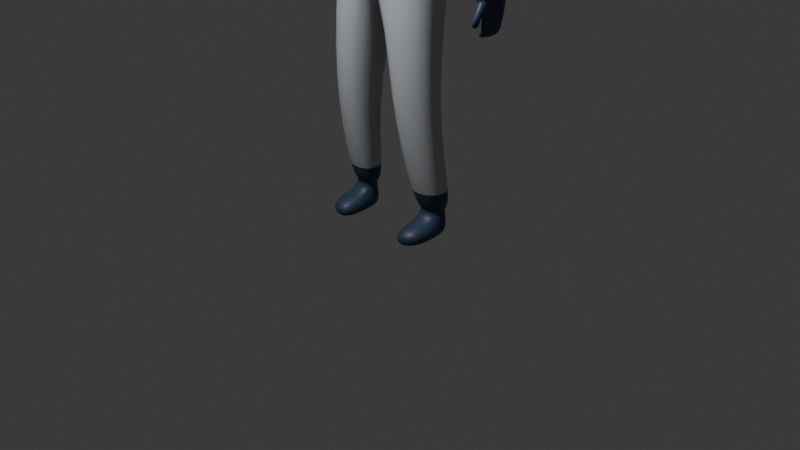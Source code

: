 # Source: kanta_005.blend  (saved by Blender 4.2.66; exported with 4.5.12 LTS)
import bpy
from mathutils import Matrix  # noqa: F401  (used for matrix-valued properties, if any)

bpy.ops.wm.read_factory_settings(use_empty=True)
scene = bpy.context.scene
scene.name = 'Scene'

# ---- collections
col_collection = bpy.data.collections.new('Collection'); scene.collection.children.link(col_collection)

# ---- materials (node trees are filled in below, after node groups)
mat_base = bpy.data.materials.new('Base')
mat_base.alpha_threshold = 0.0
mat_base.use_transparent_shadow = False
mat_base.roughness = 0.5
mat_base.line_color = (0.0, 0.0, 0.0, 1.0)
mat_blue = bpy.data.materials.new('Blue')
mat_skin = bpy.data.materials.new('Skin')
mat_brown = bpy.data.materials.new('Brown')

# ---- material node trees
mat_base.use_nodes = True; mat_base.node_tree.nodes.clear()
_N = mat_base.node_tree.nodes; _L = mat_base.node_tree.links
n0 = _N.new('ShaderNodeOutputMaterial'); n0.name = 'Material Output'; n0.location = (300, 300)
n1 = _N.new('ShaderNodeBsdfPrincipled'); n1.name = 'Principled BSDF'; n1.location = (10, 300)
n1.inputs[0].default_value = (0.4922, 0.513, 0.5404, 1.0)
n1.inputs[3].default_value = 1.45
_L.new(n1.outputs[0], n0.inputs[0])
n0.is_active_output = True
mat_blue.use_nodes = True; mat_blue.node_tree.nodes.clear()
_N = mat_blue.node_tree.nodes; _L = mat_blue.node_tree.links
n0 = _N.new('ShaderNodeBsdfPrincipled'); n0.name = 'Principled BSDF'; n0.location = (10, 300)
n0.inputs[0].default_value = (0.02777, 0.05187, 0.1018, 1.0)
n1 = _N.new('ShaderNodeOutputMaterial'); n1.name = 'Material Output'; n1.location = (300, 300)
_L.new(n0.outputs[0], n1.inputs[0])
n1.is_active_output = True
mat_skin.use_nodes = True; mat_skin.node_tree.nodes.clear()
_N = mat_skin.node_tree.nodes; _L = mat_skin.node_tree.links
n0 = _N.new('ShaderNodeBsdfPrincipled'); n0.name = 'Principled BSDF'; n0.location = (10, 300)
n0.inputs[0].default_value = (0.5271, 0.2345, 0.1329, 1.0)
n1 = _N.new('ShaderNodeOutputMaterial'); n1.name = 'Material Output'; n1.location = (300, 300)
_L.new(n0.outputs[0], n1.inputs[0])
n1.is_active_output = True
mat_brown.use_nodes = True; mat_brown.node_tree.nodes.clear()
_N = mat_brown.node_tree.nodes; _L = mat_brown.node_tree.links
n0 = _N.new('ShaderNodeBsdfPrincipled'); n0.name = 'Principled BSDF'; n0.location = (10, 300)
n0.inputs[0].default_value = (0.03828, 0.02957, 0.02742, 1.0)
n1 = _N.new('ShaderNodeOutputMaterial'); n1.name = 'Material Output'; n1.location = (300, 300)
_L.new(n0.outputs[0], n1.inputs[0])
n1.is_active_output = True

# ---- world
world_world = bpy.data.worlds.new('World'); scene.world = world_world
world_world.use_nodes = True; world_world.node_tree.nodes.clear()
_N = world_world.node_tree.nodes; _L = world_world.node_tree.links
n0 = _N.new('ShaderNodeOutputWorld'); n0.name = 'World Output'; n0.location = (300, 300)
n1 = _N.new('ShaderNodeBackground'); n1.name = 'Background'; n1.location = (10, 300)
n1.inputs[0].default_value = (0.05088, 0.05088, 0.05088, 1.0)
_L.new(n1.outputs[0], n0.inputs[0])
n0.is_active_output = True
world_world.color = (0.05088, 0.05088, 0.05088)
world_world.sun_shadow_jitter_overblur = 0.0

# ---- cameras
cam_camera = bpy.data.cameras.new('Camera')
cam_camera.clip_end = 100.0
cam_camera.ortho_scale = 7.314

# ---- lights
light_light = bpy.data.lights.new('Light', 'POINT')
light_light.energy = 1000.0
light_light.shadow_soft_size = 0.1

# ---- meshes
me_cube = bpy.data.meshes.new('Cube')
me_cube.from_pydata([(0.0, 0.327, 4.569), (0.1861, 0.1195, 4.458), (0.2339, 0.1587, 4.54), (0.2222, -0.1186, 4.541), (0.0, -0.1291, 4.435), (0.3829, 0.109, 0.1863), (0.3144, -0.1083, 0.2116), (0.578, 0.1492, 0.1961), (0.6342, -0.08685, 0.1989), (0.0, 0.2589, 4.502), (0.1861, -0.06879, 4.458), (1.136, 0.0889, 2.505), (1.137, -0.168, 2.481), (1.303, 0.0889, 2.597), (1.213, -0.2134, 2.534), (1.152, 0.07332, 2.206), (1.128, -0.1682, 2.233), (1.24, 0.07332, 2.244), (1.213, -0.1682, 2.27), (0.3638, 0.1508, -0.01195), (0.3091, -0.119, -0.02915), (0.5857, 0.1539, -0.01012), (0.6418, -0.09158, -0.007272), (0.3406, -0.4568, 0.1667), (0.6385, -0.4007, 0.1689), (0.3039, -0.4853, -0.03213), (0.6178, -0.4262, -0.02985), (0.6098, -0.07878, 0.3204), (0.5644, 0.1265, 0.3181), (0.3872, 0.09633, 0.2935), (0.3298, -0.1029, 0.3302), (0.1449, -0.05039, 4.609), (0.0, -0.129, 4.452), (0.1631, 0.1017, 4.612), (0.0, 0.2591, 4.519), (0.2566, -0.01312, 4.855), (0.0, -0.1109, 4.784), (0.2566, 0.1751, 4.855), (0.0, 0.3281, 4.782), (0.0, -0.2052, 4.502), (0.2842, -0.01226, 5.122), (0.283, 0.2695, 5.117), (0.0, 0.3926, 5.127), (0.18, -0.04019, 5.488), (0.0, -0.1158, 5.511), (0.1923, 0.2567, 5.485), (0.0, 0.3415, 5.505), (0.2595, -0.1003, 5.011), (0.0, -0.3016, 4.858), (0.262, -0.09888, 5.123), (0.0, -0.301, 5.125), (0.0, -0.3006, 5.365), (0.2232, -0.09744, 5.369), (0.1373, -0.003801, 4.71), (0.0, -0.02984, 4.724), (0.0, 0.1847, 4.721), (0.1351, 0.1175, 4.708), (1.119, 0.04711, 2.13), (1.105, -0.1876, 2.142), (1.234, 0.04711, 2.177), (1.214, -0.1876, 2.19), (1.151, -0.1566, 2.392), (1.256, -0.1749, 2.434), (1.174, 0.08721, 2.373), (1.27, 0.08721, 2.413), (1.143, -0.2288, 2.4), (1.225, -0.2689, 2.447), (1.269, -0.2335, 2.357), (1.156, -0.2183, 2.318), (1.158, -0.2782, 2.277), (1.195, -0.3357, 2.31), (1.225, -0.2409, 2.277), (1.182, -0.2117, 2.248), (0.6508, 0.2419, 3.639), (0.5942, 0.2774, 3.837), (0.0, -0.4086, 3.874), (0.0, -0.3591, 4.263), (0.5971, -0.2768, 3.836), (0.578, -0.3007, 3.541), (0.6045, -0.2526, 4.282), (0.7198, 0.2182, 4.287), (0.0, -0.4884, 3.553), (0.2179, 0.1589, 4.557), (0.0, 0.3564, 4.465), (0.0, 0.4178, 2.607), (0.0, -0.4765, 2.798), (0.5936, 0.2461, 2.801), (0.604, -0.36, 2.808), (0.5469, 0.2468, 3.1), (0.0, -0.493, 3.101), (0.535, -0.3375, 3.102), (0.1952, 0.06641, 1.39), (0.2008, -0.4977, 1.386), (0.654, -0.04879, 1.411), (0.6502, -0.3838, 1.405), (0.6313, 0.2036, 0.3319), (0.3313, 0.1824, 0.3018), (0.7513, 0.2316, 4.179), (0.743, -0.2613, 4.171), (0.9345, 0.2348, 4.008), (0.9328, -0.2591, 4.008), (1.061, 0.1542, 2.479), (1.059, -0.2327, 2.465), (1.379, 0.159, 2.598), (1.252, -0.3084, 2.543), (1.311, 0.1772, 3.192), (0.8756, 0.1896, 3.098), (1.304, -0.203, 3.195), (0.8723, -0.1991, 3.102), (0.6978, -0.1309, 0.3086), (0.2532, -0.1674, 0.3058), (0.2062, -0.1184, 4.557), (0.0, -0.205, 4.518), (0.0, 0.3272, 4.585), (0.5694, 0.2465, 2.956), (0.0, -0.4851, 2.955), (0.0, 0.413, 2.829), (0.5683, -0.3483, 2.961), (0.1701, -0.06861, 4.474), (0.1701, 0.1196, 4.474), (0.1338, -0.04091, 4.604), (0.3173, 0.3295, 4.925), (0.1201, 0.1475, 4.626), (0.1353, 0.001054, 4.737), (0.1449, 0.006434, 4.7), (0.1349, 0.1296, 4.735), (0.1287, 0.2835, 4.816), (0.1351, -0.1018, 5.485), (0.1293, -0.1534, 5.422), (0.1242, 0.3334, 5.129), (0.1366, 0.3127, 5.493), (0.227, -0.2359, 4.899), (0.2464, -0.2353, 5.124), (0.2253, -0.2348, 5.319), (0.7314, 0.5454, 3.64), (0.0, 0.7235, 3.542), (0.6748, 0.5809, 3.838), (0.0, 0.7241, 3.725), (0.0, 0.6599, 4.467), (0.8004, 0.5217, 4.289), (0.0, 0.7119, 3.037), (0.6275, 0.5502, 3.102), (0.0, 0.7164, 2.831), (0.65, 0.5499, 2.958), (0.096, -0.2463, 5.217), (0.0, -0.2764, 5.125), (0.0, -0.2759, 5.364), (0.09433, -0.2433, 5.224), (0.2395, -0.2107, 5.124), (0.06407, -0.2553, 5.231), (0.06321, -0.2524, 5.217), (0.2184, -0.2102, 5.319), (0.3177, 0.2191, 4.879), (0.3876, 0.3612, 4.943), (0.3633, -0.01629, 5.12), (0.3441, 0.3135, 5.142), (0.3397, -0.1121, 5.117), (0.3372, -0.1135, 5.004), (0.6003, -0.287, 3.837), (0.6077, -0.2628, 4.283), (0.0, -0.3693, 4.264), (0.0, -0.4188, 3.875)], [], [(28, 27, 8, 7), (5, 7, 21, 19), (29, 28, 7, 5), (27, 30, 6, 8), (30, 29, 5, 6), (119, 118, 10, 1), (62, 61, 16, 18), (34, 119, 1, 9), (111, 82, 2, 3), (10, 4, 39, 3), (15, 17, 59, 57), (61, 63, 15, 16), (63, 64, 17, 15), (64, 62, 18, 17), (1, 10, 3, 2), (9, 1, 2, 0), (14, 13, 103, 104), (30, 27, 109, 110), (19, 21, 22, 20), (20, 22, 26, 25), (6, 5, 19, 20), (7, 8, 22, 21), (24, 23, 25, 26), (22, 8, 24, 26), (8, 6, 23, 24), (6, 20, 25, 23), (11, 12, 102, 101), (29, 30, 110, 96), (118, 32, 4, 10), (112, 111, 3, 39), (123, 53, 121, 124), (82, 113, 0, 2), (13, 11, 101, 103), (37, 41, 155, 152), (56, 125, 126, 37), (53, 56, 37, 121), (27, 28, 95, 109), (12, 14, 104, 102), (28, 29, 96, 95), (41, 129, 130, 45), (37, 126, 129, 41), (47, 121, 153, 157), (45, 130, 127, 43), (40, 41, 45, 43), (43, 127, 128, 52), (48, 131, 132, 50), (133, 51, 146, 151), (36, 35, 131, 48), (40, 43, 52, 49), (31, 33, 56, 53), (33, 122, 125, 56), (120, 31, 53, 123), (58, 57, 59, 60), (17, 18, 60, 59), (18, 16, 58, 60), (16, 15, 57, 58), (13, 14, 62, 64), (11, 13, 64, 63), (12, 11, 63, 61), (12, 61, 68, 65), (65, 68, 72, 69), (61, 62, 67, 68), (14, 12, 65, 66), (62, 14, 66, 67), (70, 69, 72, 71), (66, 65, 69, 70), (68, 67, 71, 72), (67, 66, 70, 71), (79, 80, 82, 111), (116, 114, 86, 84), (80, 79, 98, 97), (73, 88, 141, 134), (87, 85, 92, 94), (117, 115, 85, 87), (114, 117, 87, 86), (85, 84, 91, 92), (86, 87, 94, 93), (84, 86, 93, 91), (114, 116, 142, 143), (73, 74, 77, 78), (78, 77, 75, 81), (99, 97, 98, 100), (79, 77, 100, 98), (74, 80, 97, 99), (106, 105, 103, 101), (105, 107, 104, 103), (107, 108, 102, 104), (108, 106, 101, 102), (77, 74, 106, 108), (100, 77, 108, 107), (99, 100, 107, 105), (74, 99, 105, 106), (92, 91, 96, 110), (94, 92, 110, 109), (91, 93, 95, 96), (93, 94, 109, 95), (80, 83, 113, 82), (76, 79, 111, 112), (73, 78, 90, 88), (78, 81, 89, 90), (83, 80, 139, 138), (88, 90, 117, 114), (90, 89, 115, 117), (80, 74, 136, 139), (31, 120, 32, 118), (33, 31, 118, 119), (122, 33, 119, 34), (124, 121, 35, 36), (120, 123, 54, 32), (126, 125, 55, 38), (128, 127, 44, 51), (129, 126, 38, 42), (127, 130, 46, 44), (130, 129, 42, 46), (47, 49, 132, 131), (52, 128, 51, 133), (49, 52, 133, 132), (121, 47, 131, 35), (123, 124, 36, 54), (125, 122, 34, 55), (137, 138, 139, 136), (135, 137, 136, 134), (135, 134, 141, 140), (140, 141, 143, 142), (88, 114, 143, 141), (74, 73, 134, 136), (150, 144, 147, 149), (132, 133, 151, 148), (50, 132, 148, 145), (144, 150, 145, 148), (150, 149, 146, 145), (149, 147, 151, 146), (147, 144, 148, 151), (153, 154, 156, 157), (153, 152, 155, 154), (121, 37, 152, 153), (40, 49, 156, 154), (49, 47, 157, 156), (41, 40, 154, 155), (158, 159, 160, 161), (79, 159, 158, 77), (76, 160, 159, 79), (75, 161, 160, 76), (77, 158, 161, 75)])
me_cube.polygons.foreach_set('use_smooth', [True] * 144)
me_cube.polygons.foreach_set('material_index', [1, 1, 1, 1, 1, 0, 1, 0, 1, 0, 1, 1, 1, 1, 0, 0, 1, 1, 1, 1, 1, 1, 1, 1, 1, 1, 1, 1, 0, 1, 3, 1, 1, 3, 3, 3, 1, 1, 1, 3, 3, 3, 3, 3, 3, 2, 3, 2, 3, 3, 3, 2, 1, 1, 1, 1, 1, 1, 1, 1, 1, 1, 1, 1, 1, 1, 1, 1, 0, 0, 0, 0, 0, 0, 0, 0, 0, 0, 1, 0, 0, 0, 0, 0, 0, 0, 0, 0, 0, 0, 0, 0, 0, 0, 0, 0, 0, 0, 0, 0, 0, 1, 1, 0, 2, 3, 3, 3, 2, 3, 3, 3, 3, 3, 3, 3, 3, 3, 2, 3, 0, 0, 0, 1, 1, 0, 0, 3, 2, 2, 2, 2, 2, 3, 3, 3, 3, 3, 3, 0, 0, 0, 0, 0])
_uv = me_cube.uv_layers.new(name='UVMap')
_uv.uv.foreach_set('vector', [0.375, 0.5, 0.375, 0.75, 0.375, 0.75, 0.375, 0.5, 0.375, 0.25, 0.375, 0.5, 0.375, 0.5, 0.375, 0.25, 0.375, 0.25, 0.375, 0.5, 0.375, 0.5, 0.375, 0.25, 0.375, 0.75, 0.375, 1.0, 0.375, 1.0, 0.375, 0.75, 0.0, 0.0, 0.0, 0.0, 0.0, 0.0, 0.0, 0.0, 0.625, 0.5, 0.625, 0.75, 0.625, 0.75, 0.625, 0.5, 0.4258, 0.75, 0.4258, 0.75, 0.4258, 0.75, 0.4258, 0.75, 0.625, 0.25, 0.625, 0.5, 0.625, 0.5, 0.625, 0.25, 0.625, 0.75, 0.625, 0.5, 0.625, 0.5, 0.625, 0.75, 0.625, 0.75, 0.6275, 0.9882, 0.6275, 0.9882, 0.625, 0.75, 0.4258, 0.5, 0.4258, 0.5, 0.4258, 0.5, 0.4258, 0.5, 0.4258, 0.75, 0.4258, 0.5, 0.4258, 0.5, 0.4258, 0.75, 0.4258, 0.5, 0.4258, 0.5, 0.4258, 0.5, 0.4258, 0.5, 0.4258, 0.5, 0.4258, 0.75, 0.4258, 0.75, 0.4258, 0.5, 0.625, 0.5, 0.625, 0.75, 0.625, 0.75, 0.625, 0.5, 0.625, 0.25, 0.625, 0.5, 0.625, 0.5, 0.625, 0.25, 0.4258, 0.75, 0.4258, 0.5, 0.4258, 0.5, 0.4258, 0.75, 0.375, 1.0, 0.375, 0.75, 0.375, 0.75, 0.375, 1.0, 0.125, 0.5, 0.375, 0.5, 0.375, 0.75, 0.125, 0.75, 0.125, 0.75, 0.375, 0.75, 0.375, 0.75, 0.125, 0.75, 0.0, 0.0, 0.0, 0.0, 0.0, 0.0, 0.0, 0.0, 0.375, 0.5, 0.375, 0.75, 0.375, 0.75, 0.375, 0.5, 0.375, 0.75, 0.375, 1.0, 0.375, 1.0, 0.375, 0.75, 0.375, 0.75, 0.375, 0.75, 0.375, 0.75, 0.375, 0.75, 0.375, 0.75, 0.375, 1.0, 0.375, 1.0, 0.375, 0.75, 0.0, 0.0, 0.0, 0.0, 0.0, 0.0, 0.0, 0.0, 0.4258, 0.5, 0.4258, 0.75, 0.4258, 0.75, 0.4258, 0.5, 0.0, 0.0, 0.0, 0.0, 0.0, 0.0, 0.0, 0.0, 0.625, 0.75, 0.6275, 0.9882, 0.6275, 0.9882, 0.625, 0.75, 0.6275, 0.9882, 0.625, 0.75, 0.625, 0.75, 0.6275, 0.9882, 0.6252, 0.7679, 0.625, 0.75, 0.625, 0.75, 0.6248, 0.7317, 0.625, 0.5, 0.625, 0.25, 0.625, 0.25, 0.625, 0.5, 0.4258, 0.5, 0.4258, 0.5, 0.4258, 0.5, 0.4258, 0.5, 0.625, 0.5, 0.625, 0.5, 0.625, 0.5, 0.625, 0.5, 0.625, 0.5, 0.625, 0.485, 0.625, 0.363, 0.625, 0.5, 0.625, 0.75, 0.625, 0.5, 0.625, 0.5, 0.625, 0.2703, 0.375, 0.75, 0.375, 0.5, 0.375, 0.5, 0.375, 0.75, 0.4258, 0.75, 0.4258, 0.75, 0.4258, 0.75, 0.4258, 0.75, 0.375, 0.5, 0.375, 0.25, 0.375, 0.25, 0.375, 0.5, 0.625, 0.5, 0.625, 0.3619, 0.625, 0.4122, 0.625, 0.5, 0.625, 0.5, 0.625, 0.363, 0.625, 0.3619, 0.625, 0.5, 0.625, 0.75, 0.625, 0.75, 0.625, 0.75, 0.625, 0.75, 0.625, 0.5, 0.6982, 0.4816, 0.6851, 0.7687, 0.625, 0.75, 0.625, 0.75, 0.625, 0.5, 0.625, 0.5, 0.625, 0.75, 0.625, 0.75, 0.6851, 0.7687, 0.7138, 0.7403, 0.625, 0.75, 0.6275, 0.9882, 0.625, 0.75, 0.625, 0.75, 0.6275, 0.9882, 0.625, 0.75, 0.875, 0.7228, 0.875, 0.7228, 0.625, 0.75, 0.6275, 0.9882, 0.625, 0.75, 0.625, 0.75, 0.6275, 0.9882, 0.625, 0.75, 0.625, 0.75, 0.625, 0.75, 0.625, 0.75, 0.625, 0.7803, 0.625, 0.5286, 0.625, 0.5, 0.625, 0.75, 0.625, 0.5286, 0.625, 0.4447, 0.625, 0.485, 0.625, 0.5, 0.6253, 0.7798, 0.625, 0.7803, 0.625, 0.75, 0.6252, 0.7679, 0.4258, 0.75, 0.4258, 0.5, 0.4258, 0.5, 0.4258, 0.75, 0.4258, 0.5, 0.4258, 0.75, 0.4258, 0.75, 0.4258, 0.5, 0.4258, 0.75, 0.4258, 0.75, 0.4258, 0.75, 0.4258, 0.75, 0.4258, 0.75, 0.4258, 0.5, 0.4258, 0.5, 0.4258, 0.75, 0.4258, 0.5, 0.4258, 0.75, 0.4258, 0.75, 0.4258, 0.5, 0.4258, 0.5, 0.4258, 0.5, 0.4258, 0.5, 0.4258, 0.5, 0.4258, 0.75, 0.4258, 0.5, 0.4258, 0.5, 0.4258, 0.75, 0.4258, 0.75, 0.4258, 0.75, 0.4258, 0.75, 0.4258, 0.75, 0.4258, 0.75, 0.4258, 0.75, 0.4258, 0.75, 0.4258, 0.75, 0.4258, 0.75, 0.4258, 0.75, 0.4258, 0.75, 0.4258, 0.75, 0.4258, 0.75, 0.4258, 0.75, 0.4258, 0.75, 0.4258, 0.75, 0.4258, 0.75, 0.4258, 0.75, 0.4258, 0.75, 0.4258, 0.75, 0.4258, 0.75, 0.4258, 0.75, 0.4258, 0.75, 0.4258, 0.75, 0.4258, 0.75, 0.4258, 0.75, 0.4258, 0.75, 0.4258, 0.75, 0.4258, 0.75, 0.4258, 0.75, 0.4258, 0.75, 0.4258, 0.75, 0.4258, 0.75, 0.4258, 0.75, 0.4258, 0.75, 0.4258, 0.75, 0.625, 0.75, 0.625, 0.5, 0.625, 0.5, 0.625, 0.75, 0.375, 0.25, 0.375, 0.5, 0.375, 0.5, 0.375, 0.25, 0.625, 0.5, 0.625, 0.75, 0.625, 0.75, 0.625, 0.5, 0.375, 0.5, 0.375, 0.5, 0.375, 0.5, 0.375, 0.5, 0.375, 0.75, 0.375, 1.0, 0.375, 1.0, 0.375, 0.75, 0.375, 0.75, 0.375, 1.0, 0.375, 1.0, 0.375, 0.75, 0.375, 0.5, 0.375, 0.75, 0.375, 0.75, 0.375, 0.5, 0.0, 0.0, 0.0, 0.0, 0.0, 0.0, 0.0, 0.0, 0.375, 0.5, 0.375, 0.75, 0.375, 0.75, 0.375, 0.5, 0.375, 0.25, 0.375, 0.5, 0.375, 0.5, 0.375, 0.25, 0.375, 0.5, 0.375, 0.25, 0.375, 0.25, 0.375, 0.5, 0.375, 0.5, 0.4258, 0.5, 0.4258, 0.75, 0.375, 0.75, 0.375, 0.75, 0.4258, 0.75, 0.4258, 1.0, 0.375, 1.0, 0.4258, 0.5, 0.625, 0.5, 0.625, 0.75, 0.4258, 0.75, 0.625, 0.75, 0.4258, 0.75, 0.4258, 0.75, 0.625, 0.75, 0.4258, 0.5, 0.625, 0.5, 0.625, 0.5, 0.4258, 0.5, 0.4258, 0.5, 0.4258, 0.5, 0.4258, 0.5, 0.4258, 0.5, 0.4258, 0.5, 0.4258, 0.75, 0.4258, 0.75, 0.4258, 0.5, 0.4258, 0.75, 0.4258, 0.75, 0.4258, 0.75, 0.4258, 0.75, 0.4258, 0.75, 0.4258, 0.5, 0.4258, 0.5, 0.4258, 0.75, 0.4258, 0.75, 0.4258, 0.5, 0.4258, 0.5, 0.4258, 0.75, 0.4258, 0.75, 0.4258, 0.75, 0.4258, 0.75, 0.4258, 0.75, 0.4258, 0.5, 0.4258, 0.75, 0.4258, 0.75, 0.4258, 0.5, 0.4258, 0.5, 0.4258, 0.5, 0.4258, 0.5, 0.4258, 0.5, 0.0, 0.0, 0.0, 0.0, 0.0, 0.0, 0.0, 0.0, 0.375, 0.75, 0.375, 1.0, 0.375, 1.0, 0.375, 0.75, 0.375, 0.25, 0.375, 0.5, 0.375, 0.5, 0.375, 0.25, 0.375, 0.5, 0.375, 0.75, 0.375, 0.75, 0.375, 0.5, 0.625, 0.5, 0.625, 0.25, 0.625, 0.25, 0.625, 0.5, 0.6275, 0.9882, 0.625, 0.75, 0.625, 0.75, 0.6275, 0.9882, 0.375, 0.5, 0.375, 0.75, 0.375, 0.75, 0.375, 0.5, 0.375, 0.75, 0.375, 1.0, 0.375, 1.0, 0.375, 0.75, 0.625, 0.25, 0.625, 0.5, 0.625, 0.5, 0.625, 0.25, 0.375, 0.5, 0.375, 0.75, 0.375, 0.75, 0.375, 0.5, 0.375, 0.75, 0.375, 1.0, 0.375, 1.0, 0.375, 0.75, 0.625, 0.5, 0.4258, 0.5, 0.4258, 0.5, 0.625, 0.5, 0.625, 0.7803, 0.6253, 0.7798, 0.6275, 0.9882, 0.625, 0.75, 0.625, 0.5286, 0.625, 0.7803, 0.625, 0.75, 0.625, 0.5, 0.625, 0.4447, 0.625, 0.5286, 0.625, 0.5, 0.625, 0.25, 0.6248, 0.7317, 0.625, 0.75, 0.625, 0.75, 0.6275, 0.9882, 0.6253, 0.7798, 0.6252, 0.7679, 0.6275, 0.9882, 0.6275, 0.9882, 0.625, 0.363, 0.625, 0.485, 0.625, 0.25, 0.625, 0.25, 0.7138, 0.7403, 0.6851, 0.7687, 0.875, 0.7228, 0.875, 0.7228, 0.625, 0.3619, 0.625, 0.363, 0.625, 0.25, 0.625, 0.25, 0.6851, 0.7687, 0.6982, 0.4816, 0.875, 0.5, 0.875, 0.7228, 0.625, 0.4122, 0.625, 0.3619, 0.625, 0.25, 0.625, 0.25, 0.625, 0.75, 0.625, 0.75, 0.625, 0.75, 0.625, 0.75, 0.625, 0.75, 0.7138, 0.7403, 0.875, 0.7228, 0.625, 0.75, 0.625, 0.75, 0.625, 0.75, 0.625, 0.75, 0.625, 0.75, 0.625, 0.75, 0.625, 0.75, 0.625, 0.75, 0.625, 0.75, 0.6252, 0.7679, 0.6248, 0.7317, 0.6275, 0.9882, 0.6275, 0.9882, 0.625, 0.485, 0.625, 0.4447, 0.625, 0.25, 0.625, 0.25, 0.4258, 0.25, 0.625, 0.25, 0.625, 0.5, 0.4258, 0.5, 0.375, 0.25, 0.4258, 0.25, 0.4258, 0.5, 0.375, 0.5, 0.375, 0.25, 0.375, 0.5, 0.375, 0.5, 0.375, 0.25, 0.375, 0.25, 0.375, 0.5, 0.375, 0.5, 0.375, 0.25, 0.375, 0.5, 0.375, 0.5, 0.375, 0.5, 0.375, 0.5, 0.4258, 0.5, 0.375, 0.5, 0.375, 0.5, 0.4258, 0.5, 0.6265, 0.8862, 0.6261, 0.8529, 0.6261, 0.8533, 0.6265, 0.8856, 0.625, 0.75, 0.625, 0.75, 0.625, 0.75, 0.625, 0.75, 0.6275, 0.9882, 0.625, 0.75, 0.625, 0.75, 0.6275, 0.9882, 0.6261, 0.8529, 0.6265, 0.8862, 0.6275, 0.9882, 0.625, 0.75, 0.6265, 0.8862, 0.6265, 0.8856, 0.6275, 0.9882, 0.6275, 0.9882, 0.6265, 0.8856, 0.6261, 0.8533, 0.625, 0.75, 0.6275, 0.9882, 0.6261, 0.8533, 0.6261, 0.8529, 0.625, 0.75, 0.625, 0.75, 0.625, 0.75, 0.625, 0.75, 0.625, 0.75, 0.625, 0.75, 0.625, 0.3695, 0.625, 0.5, 0.625, 0.5, 0.625, 0.75, 0.625, 0.2703, 0.625, 0.5, 0.625, 0.5, 0.625, 0.2703, 0.625, 0.75, 0.625, 0.75, 0.625, 0.75, 0.625, 0.75, 0.625, 0.75, 0.625, 0.75, 0.625, 0.75, 0.625, 0.75, 0.625, 0.5, 0.625, 0.75, 0.625, 0.75, 0.625, 0.5, 0.4258, 0.75, 0.625, 0.75, 0.6275, 0.9882, 0.4258, 1.0, 0.625, 0.75, 0.625, 0.75, 0.4258, 0.75, 0.4258, 0.75, 0.6275, 0.9882, 0.6275, 0.9882, 0.625, 0.75, 0.625, 0.75, 0.4258, 1.0, 0.4258, 1.0, 0.6275, 0.9882, 0.6275, 0.9882, 0.4258, 0.75, 0.4258, 0.75, 0.4258, 1.0, 0.4258, 1.0])
me_cube.materials.append(mat_base)
me_cube.materials.append(mat_blue)
me_cube.materials.append(mat_skin)
me_cube.materials.append(mat_brown)
me_cube.use_mirror_vertex_groups = False
me_cube.update()

# ---- objects
ob_kanta = bpy.data.objects.new('Kanta', me_cube)
ob_light = bpy.data.objects.new('Light', light_light)
ob_camera = bpy.data.objects.new('Camera', cam_camera)
ob_img = bpy.data.objects.new('img', None)
ob_empty = bpy.data.objects.new('Empty', None)

# ---- transforms, parenting, visibility, modifiers, constraints
ob_kanta.location = (0.0, 0.0, 0.0)
ob_kanta.lock_rotations_4d = False
ob_kanta.empty_display_type = 'ARROWS'
ob_kanta.lineart.crease_threshold = 0.0
_m = ob_kanta.modifiers.new('Mirror', 'MIRROR')
_m.use_clip = True
_m = ob_kanta.modifiers.new('Subdivision', 'SUBSURF')
_m.levels = 2
ob_light.location = (0.06244, -3.029, 6.166)
ob_light.rotation_euler = (0.6503, 0.05522, 1.866)
ob_light.lock_rotations_4d = False
ob_light.empty_display_type = 'ARROWS'
ob_light.color = (0.0, 0.0, 0.0, 0.0)
ob_light.lineart.crease_threshold = 0.0
ob_camera.location = (7.359, -6.926, 4.958)
ob_camera.rotation_euler = (1.109, 0.0, 0.8149)
ob_camera.lock_rotations_4d = False
ob_camera.empty_display_type = 'ARROWS'
ob_camera.color = (0.0, 0.0, 0.0, 0.0)
ob_camera.display_type = 'WIRE'
ob_camera.lineart.crease_threshold = 0.0
ob_img.location = (3.025, 1.026, 3.471)
ob_img.rotation_euler = (1.159, -4.506e-07, 0.05585)
ob_img.empty_display_type = 'IMAGE'
ob_img.empty_display_size = 5.0
ob_empty.location = (-2.817, 0.0, 4.268)
ob_empty.rotation_euler = (1.047, -1.582e-06, -0.2583)
ob_empty.empty_display_type = 'IMAGE'
ob_empty.empty_display_size = 5.0

# ---- collection membership
col_collection.objects.link(ob_kanta)
col_collection.objects.link(ob_light)
col_collection.objects.link(ob_camera)
col_collection.objects.link(ob_img)
col_collection.objects.link(ob_empty)

# ---- scene / render settings (as saved in the file)
scene.camera = ob_camera
scene.frame_start = 1; scene.frame_end = 250; scene.frame_set(0)
scene.render.engine = 'BLENDER_EEVEE_NEXT'
bpy.context.view_layer.update()
